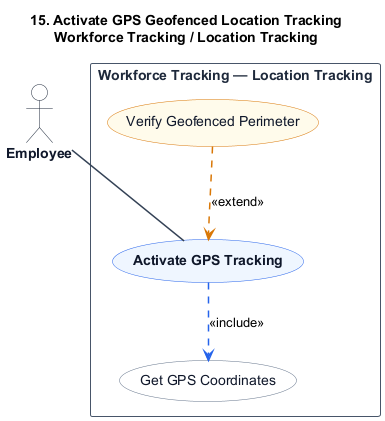

The diagram above was rendered by PlantUML. Its source (embedded in the PNG):
@startuml
title 15. Activate GPS Geofenced Location Tracking\nWorkforce Tracking / Location Tracking

skinparam shadowing false
skinparam packageStyle rectangle
skinparam actorStyle stickman

hide stereotype

skinparam ActorBorderColor #1e293b
skinparam ActorBackgroundColor #ffffff
skinparam ActorFontColor #0f172a
skinparam ActorFontStyle bold

skinparam RectangleBorderColor #475569
skinparam RectangleBackgroundColor #ffffff
skinparam RectangleFontColor #1e293b
skinparam RectangleFontStyle bold

skinparam ArrowColor #334155
skinparam ArrowThickness 1.5

skinparam usecase {
    BackgroundColor #eff6ff
    BorderColor #2563eb
    FontColor #0f172a
    FontStyle bold
}

skinparam usecase<<Inc>> {
    BackgroundColor #ffffff
    BorderColor #64748b
    FontColor #0f172a
    FontStyle normal
}

skinparam usecase<<Ext>> {
    BackgroundColor #fffbeb
    BorderColor #d97706
    FontColor #0f172a
    FontStyle normal
}

actor "Employee" as Employee

rectangle "Workforce Tracking — Location Tracking" {
    usecase "Activate GPS Tracking" as UC_Main

    usecase "Get GPS Coordinates" as UC_Inc1 <<Inc>>

    usecase "Verify Geofenced Perimeter" as UC_Ext1 <<Ext>>

    Employee -- UC_Main

    UC_Main .[#2563eb].> UC_Inc1 : <<include>>

    UC_Ext1 .[#d97706].> UC_Main : <<extend>>
}
@enduml